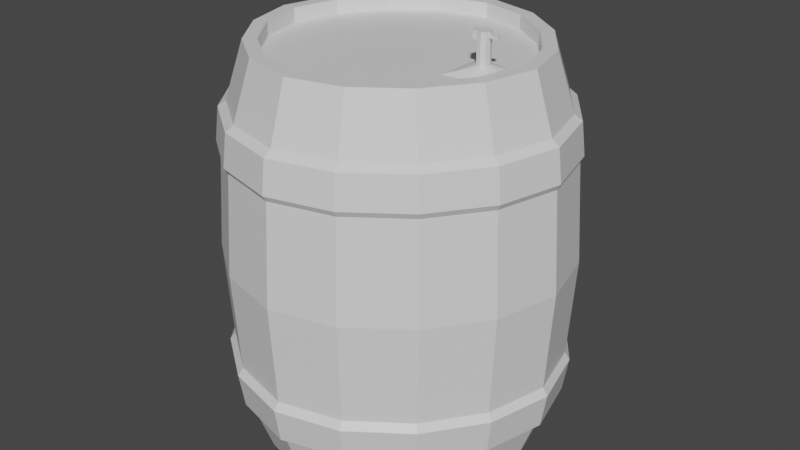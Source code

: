 # Source: Keg.blend  (saved by Blender 2.93.21; exported with 4.5.12 LTS)
import bpy
from mathutils import Matrix  # noqa: F401  (used for matrix-valued properties, if any)

bpy.ops.wm.read_factory_settings(use_empty=True)
scene = bpy.context.scene
scene.name = 'Scene'

# ---- collections
col_collection = bpy.data.collections.new('Collection'); scene.collection.children.link(col_collection)

# ---- materials (node trees are filled in below, after node groups)
mat_material = bpy.data.materials.new('Material')
mat_material.alpha_threshold = 0.0
mat_material.use_transparent_shadow = False
mat_material.line_color = (0.0, 0.0, 0.0, 1.0)

# ---- material node trees
mat_material.use_nodes = True; mat_material.node_tree.nodes.clear()
_N = mat_material.node_tree.nodes; _L = mat_material.node_tree.links
n0 = _N.new('ShaderNodeOutputMaterial'); n0.name = 'Material Output'; n0.location = (300, 300)
n1 = _N.new('ShaderNodeBsdfPrincipled'); n1.name = 'Principled BSDF'; n1.location = (10, 300)
n1.distribution = 'GGX'
n1.subsurface_method = 'BURLEY'
n1.inputs[2].default_value = 0.4
n1.inputs[3].default_value = 1.45
n1.inputs[27].default_value = (0.0, 0.0, 0.0, 1.0)
n1.inputs[28].default_value = 1.0
_L.new(n1.outputs[0], n0.inputs[0])
n0.is_active_output = True

# ---- world
world_world = bpy.data.worlds.new('World'); scene.world = world_world
world_world.use_nodes = True; world_world.node_tree.nodes.clear()
_N = world_world.node_tree.nodes; _L = world_world.node_tree.links
n0 = _N.new('ShaderNodeOutputWorld'); n0.name = 'World Output'; n0.location = (300, 300)
n1 = _N.new('ShaderNodeBackground'); n1.name = 'Background'; n1.location = (10, 300)
n1.inputs[0].default_value = (0.05088, 0.05088, 0.05088, 1.0)
_L.new(n1.outputs[0], n0.inputs[0])
n0.is_active_output = True
world_world.color = (0.05088, 0.05088, 0.05088)
world_world.use_sun_shadow = False
world_world.sun_shadow_jitter_overblur = 0.0

# ---- meshes
me_cube = bpy.data.meshes.new('Cube')
me_cube.from_pydata([(1.246, -1.204, 5.455), (-1.174, -1.204, 5.455), (1.246, 1.216, 5.455), (-1.174, 1.217, 5.455), (1.246, -1.204, -0.01875), (-1.174, -1.204, -0.01875), (1.246, 1.216, -0.01875), (-1.174, 1.217, -0.01875), (-1.751, 0.006007, -0.01875), (1.823, 0.006008, 5.455), (1.823, 0.006008, -0.01875), (-1.751, 0.006007, 5.455), (0.03618, -1.781, 5.455), (0.03617, 1.793, -0.01875), (0.03618, 1.793, 5.455), (0.03618, -1.781, -0.01875), (-1.585, -0.6383, 0.144), (-2.08, -0.848, 4.611), (1.657, -0.6383, -0.01875), (-1.585, -0.6383, 5.455), (-1.585, -0.6383, -0.01875), (1.657, -0.6383, 5.455), (-0.8812, -0.8833, 0.144), (0.0315, 2.391, 4.166), (-1.585, 0.6503, -0.01875), (1.657, 0.6503, 5.455), (1.657, 0.6503, -0.01875), (-1.585, 0.6503, 5.455), (0.03144, 2.338, 4.611), (0.03618, -1.781, 0.144), (0.6804, 1.627, -0.01875), (0.6804, -1.615, 5.455), (0.6804, 1.627, 5.455), (0.6804, -1.615, -0.01875), (0.03566, -0.9809, 0.144), (-2.353, 0.006007, 4.166), (0.03566, 0.9929, 0.144), (-2.301, 0.006007, 4.611), (1.65, 1.625, 4.166), (0.03566, 0.006007, 0.144), (-0.6263, -1.606, 5.455), (-0.6263, 1.618, 5.455), (-0.6263, -1.606, -0.01875), (1.023, 0.006007, 0.144), (1.614, 1.589, 4.611), (-0.6263, 1.618, -0.01875), (-1.587, -1.613, 4.166), (-1.751, 0.006007, 0.144), (-0.9773, 0.006007, 0.144), (-1.552, -1.577, 4.611), (-1.609, -1.639, 2.718), (1.682, 1.651, 2.718), (-1.609, 1.651, 2.718), (1.682, -1.639, 2.718), (-2.388, 0.006007, 2.718), (2.46, 0.006008, 2.718), (0.03614, -2.418, 2.718), (0.03614, 2.43, 2.718), (2.232, -0.8817, 2.718), (-2.159, -0.8817, 2.718), (-2.159, 0.8938, 2.718), (2.232, 0.8938, 2.718), (0.9245, -2.19, 2.718), (0.9245, 2.202, 2.718), (-0.8744, 2.191, 2.718), (-0.8744, -2.179, 2.718), (-1.55, 1.592, 4.087), (1.622, -1.58, 4.087), (2.372, 0.006008, 4.087), (0.03605, -2.33, 4.087), (2.153, -0.8495, 4.087), (2.153, 0.8615, 4.087), (0.8921, -2.11, 4.087), (-0.8414, -2.099, 4.087), (-1.55, -1.58, 4.087), (1.622, 1.592, 4.087), (-2.3, 0.006007, 4.087), (0.03605, 2.342, 4.087), (-2.079, -0.8495, 4.087), (-2.079, 0.8615, 4.087), (0.8921, 2.122, 4.087), (-0.8414, 2.111, 4.087), (-1.55, -1.58, 1.35), (1.622, 1.592, 1.35), (-2.3, 0.006007, 1.35), (0.03605, 2.342, 1.35), (-2.079, -0.8495, 1.35), (-2.079, 0.8615, 1.35), (0.8921, 2.122, 1.35), (-0.8414, 2.111, 1.35), (-1.55, 1.592, 1.35), (1.622, -1.58, 1.35), (2.372, 0.006008, 1.35), (0.03605, -2.33, 1.35), (2.153, -0.8495, 1.35), (2.153, 0.8615, 1.35), (0.8921, -2.11, 1.35), (-0.8414, -2.099, 1.35), (-1.474, 1.516, 4.689), (1.546, -1.504, 4.689), (2.261, 0.006008, 4.689), (0.03593, -2.219, 4.689), (2.051, -0.8087, 4.689), (2.051, 0.8207, 4.689), (0.8512, -2.009, 4.689), (-0.7996, -1.999, 4.689), (-1.474, -1.504, 4.689), (1.546, 1.516, 4.689), (-2.189, 0.006007, 4.689), (0.03593, 2.231, 4.689), (-1.978, -0.8087, 4.689), (-1.978, 0.8207, 4.689), (0.8512, 2.021, 4.689), (-0.7996, 2.011, 4.689), (-1.474, -1.504, 0.6655), (1.546, 1.516, 0.6655), (-2.189, 0.006007, 0.6655), (0.03593, 2.231, 0.6655), (-1.978, -0.8087, 0.6655), (-1.978, 0.8207, 0.6655), (0.8512, 2.021, 0.6655), (-0.7996, 2.011, 0.6655), (-1.474, 1.516, 0.6655), (1.546, -1.504, 0.6655), (2.261, 0.006008, 0.6655), (0.03593, -2.219, 0.6655), (2.051, -0.8087, 0.6655), (2.051, 0.8207, 0.6655), (0.8512, -2.009, 0.6655), (-0.7996, -1.999, 0.6655), (-1.751, 0.7287, -0.01875), (-1.304, 1.346, -0.01875), (-0.7056, -1.773, 5.455), (-1.304, -1.334, 5.455), (0.7589, 1.794, -0.01875), (1.375, 1.346, -0.01875), (-0.7056, 1.785, 5.455), (-1.304, 1.346, 5.455), (-0.7056, -1.773, -0.01875), (-1.304, -1.334, -0.01875), (1.824, 0.7287, 5.455), (1.375, 1.346, 5.455), (1.824, -0.7167, -0.01875), (1.375, -1.334, -0.01875), (-1.751, -0.7167, 5.455), (-1.751, -0.7167, -0.01875), (-1.938, 0.006007, -0.01875), (1.824, -0.7167, 5.455), (2.009, 0.006008, 5.455), (1.824, 0.7287, -0.01875), (2.009, 0.006008, -0.01875), (-1.751, 0.7287, 5.455), (-1.938, 0.006007, 5.455), (0.7589, -1.782, 5.455), (0.03566, -1.968, 5.455), (-0.7056, 1.785, -0.01875), (0.03566, 1.98, -0.01875), (0.7589, 1.794, 5.455), (0.03566, 1.98, 5.455), (0.7589, -1.782, -0.01875), (0.03566, -1.968, -0.01875), (1.375, -1.334, 5.455), (-0.9773, 0.006007, 5.263), (-1.751, 0.006007, 5.263), (1.375, 0.008435, 5.69), (0.03566, 0.006007, 5.263), (1.375, -0.05131, 5.69), (1.252, 0.05593, 5.66), (0.03618, 1.793, 5.263), (0.03618, -1.781, 5.263), (-0.8812, -0.8833, 5.263), (-1.585, -0.6383, 5.263), (1.299, -0.3535, 5.263), (-0.8812, 0.8953, 5.263), (-1.585, 0.6503, 5.263), (1.299, 0.3106, 5.263), (1.634, -0.02144, 5.263), (1.252, -0.09881, 5.66), (1.314, -0.1127, 5.66), (0.6804, -1.615, 5.263), (0.6804, 1.627, 5.263), (-0.6263, -1.606, 5.263), (-0.6263, 1.618, 5.263), (-1.174, -1.204, 5.263), (-1.174, 1.217, 5.263), (1.246, 1.216, 5.263), (1.246, -1.204, 5.263), (0.93, -0.8878, 0.144), (0.03617, 1.793, 0.144), (-0.8812, 0.8953, 0.144), (-1.585, 0.6503, 0.144), (0.93, 0.8998, 0.144), (1.823, 0.006008, 0.144), (1.657, -0.6383, 0.144), (1.657, 0.6503, 0.144), (0.6804, 1.627, 0.144), (0.6804, -1.615, 0.144), (-0.6263, 1.618, 0.144), (-0.6263, -1.606, 0.144), (-1.174, 1.217, 0.144), (1.246, 1.216, 0.144), (-1.174, -1.204, 0.144), (1.246, -1.204, 0.144), (-2.128, -0.8672, 4.166), (-2.08, 0.8601, 4.611), (-2.128, 0.8793, 4.166), (0.8861, 2.118, 4.611), (0.9054, 2.166, 4.166), (-0.8445, 2.108, 4.611), (-0.8642, 2.155, 4.166), (2.192, 0.8793, 4.166), (2.191, -0.8683, 4.166), (2.416, 0.006008, 4.166), (1.651, -1.612, 4.166), (-1.587, 1.625, 4.166), (-0.8642, -2.143, 4.166), (0.9054, -2.154, 4.166), (0.0315, -2.379, 4.166), (-1.552, 1.589, 0.7647), (-1.603, 1.641, 1.244), (1.614, -1.577, 0.7647), (1.666, -1.629, 1.244), (2.364, 0.006008, 0.7647), (2.44, 0.006008, 1.244), (0.03144, -2.326, 0.7647), (0.03152, -2.403, 1.244), (2.144, -0.848, 0.7647), (2.214, -0.8761, 1.244), (2.144, 0.8601, 0.7647), (2.214, 0.8881, 1.244), (0.8861, -2.106, 0.7647), (0.9142, -2.176, 1.244), (-0.8445, -2.096, 0.7647), (-0.8732, -2.165, 1.244), (-2.15, 0.8881, 1.244), (-2.15, -0.8761, 1.244), (-2.377, 0.006007, 1.244), (-1.603, -1.629, 1.244), (-0.8732, 2.177, 1.244), (0.9142, 2.188, 1.244), (0.03152, 2.415, 1.244), (1.666, 1.641, 1.244), (-1.552, 1.589, 4.611), (1.614, -1.577, 4.611), (2.364, 0.006008, 4.611), (0.03144, -2.326, 4.611), (2.144, -0.848, 4.611), (2.144, 0.8601, 4.611), (0.8861, -2.106, 4.611), (-0.8445, -2.096, 4.611), (-1.552, -1.577, 0.7647), (1.614, 1.589, 0.7647), (-2.301, 0.006007, 0.7647), (0.03144, 2.338, 0.7647), (-2.08, -0.848, 0.7647), (-2.08, 0.8601, 0.7647), (0.8861, 2.118, 0.7647), (-0.8445, 2.108, 0.7647), (0.03566, -0.9809, 5.263), (0.9708, -0.02144, 5.263), (0.93, -0.8878, 5.263), (0.03566, 0.9929, 5.263), (0.93, 0.8998, 5.263), (1.657, -0.6383, 5.263), (1.657, 0.6503, 5.263), (1.823, 0.006008, 5.263), (0.9708, -0.3877, 5.263), (1.314, 0.06987, 5.66), (1.383, -0.02144, 5.69), (0.9708, 0.3448, 5.263), (1.217, -0.02144, 5.66), (1.572, -0.2598, 5.263), (1.572, 0.2169, 5.263), (1.155, -0.02144, 5.66), (1.383, -0.02144, 5.735), (1.217, -0.02144, 5.361), (1.383, -0.02144, 5.361), (1.314, 0.06987, 5.361), (1.314, -0.1127, 5.361), (1.252, -0.09881, 5.361), (1.252, 0.05593, 5.361), (1.368, -0.08031, 5.361), (1.368, 0.03743, 5.361), (1.375, 0.008435, 5.735), (1.375, -0.05131, 5.735), (1.314, 0.06987, 5.765), (1.314, -0.1127, 5.765), (1.252, 0.05593, 5.765), (1.217, -0.02144, 5.765), (1.252, -0.09881, 5.765), (1.318, -0.02144, 5.765), (1.191, 0.05593, 5.66), (1.191, -0.09881, 5.66), (1.155, -0.02144, 5.765), (1.191, -0.09881, 5.765), (1.191, 0.05593, 5.765), (1.383, -0.02144, 5.66), (1.368, 0.03743, 5.66), (1.368, -0.08031, 5.66), (1.368, 0.03743, 5.765), (1.383, -0.02144, 5.765), (1.368, -0.08031, 5.765), (1.502, -0.02144, 5.735), (1.502, -0.02144, 5.69), (1.494, 0.008435, 5.69), (1.494, -0.05131, 5.69), (1.494, 0.008435, 5.735), (1.494, -0.05131, 5.735)], [], [(127, 149, 135, 115), (120, 115, 135, 134), (5, 20, 16, 201), (111, 151, 137, 98), (41, 3, 184, 182), (104, 99, 161, 153), (31, 0, 186, 179), (110, 144, 152, 108), (26, 10, 192, 194), (126, 142, 150, 124), (30, 6, 200, 195), (11, 19, 171, 163), (105, 101, 154, 132), (21, 9, 265, 263), (13, 30, 195, 188), (121, 117, 156, 155), (7, 45, 197, 199), (1, 40, 181, 183), (123, 143, 142, 126), (106, 133, 144, 110), (3, 27, 174, 184), (10, 18, 193, 192), (19, 1, 183, 171), (20, 8, 47, 16), (15, 42, 198, 29), (14, 41, 182, 168), (108, 152, 151, 111), (124, 150, 149, 127), (32, 14, 168, 180), (33, 15, 29, 196), (24, 7, 199, 190), (9, 25, 264, 265), (6, 26, 194, 200), (40, 12, 169, 181), (101, 104, 153, 154), (25, 2, 185, 264), (18, 4, 202, 193), (117, 120, 134, 156), (45, 13, 188, 197), (12, 31, 179, 169), (0, 21, 263, 186), (8, 24, 190, 47), (122, 121, 155, 131), (4, 33, 196, 202), (2, 32, 180, 185), (106, 105, 132, 133), (27, 11, 163, 174), (42, 5, 201, 198), (82, 97, 65, 50), (66, 81, 64, 52), (77, 80, 63, 57), (93, 96, 62, 56), (68, 55, 61, 71), (84, 54, 60, 87), (82, 50, 59, 86), (67, 53, 58, 70), (81, 77, 57, 64), (97, 93, 56, 65), (70, 58, 55, 68), (86, 59, 54, 84), (96, 91, 53, 62), (87, 60, 52, 90), (80, 75, 51, 63), (71, 61, 51, 75), (105, 106, 49, 249), (119, 116, 252, 255), (92, 94, 227, 223), (107, 103, 247, 44), (125, 128, 230, 224), (89, 85, 240, 238), (112, 107, 44, 206), (114, 129, 232, 250), (50, 65, 73, 74), (56, 62, 72, 69), (54, 76, 79, 60), (50, 74, 78, 59), (65, 56, 69, 73), (59, 78, 76, 54), (62, 53, 67, 72), (60, 79, 66, 52), (94, 91, 221, 227), (100, 102, 246, 244), (95, 92, 223, 229), (113, 109, 28, 208), (66, 79, 205, 214), (85, 88, 239, 240), (102, 99, 243, 246), (72, 67, 213, 216), (52, 64, 89, 90), (57, 63, 88, 85), (55, 92, 95, 61), (53, 91, 94, 58), (64, 57, 85, 89), (58, 94, 92, 55), (63, 51, 83, 88), (61, 95, 83, 51), (137, 136, 113, 98), (158, 157, 112, 109), (148, 100, 103, 140), (161, 99, 102, 147), (136, 158, 109, 113), (147, 102, 100, 148), (157, 141, 107, 112), (140, 103, 107, 141), (90, 89, 238, 219), (103, 100, 244, 247), (76, 78, 203, 35), (97, 82, 237, 233), (109, 112, 206, 28), (73, 69, 217, 215), (96, 93, 225, 231), (98, 113, 208, 242), (139, 138, 129, 114), (160, 159, 128, 125), (146, 116, 119, 130), (139, 114, 118, 145), (138, 160, 125, 129), (145, 118, 116, 146), (159, 143, 123, 128), (130, 119, 122, 131), (78, 74, 46, 203), (84, 87, 234, 236), (79, 76, 35, 205), (82, 86, 235, 237), (69, 72, 216, 217), (93, 97, 233, 225), (74, 73, 215, 46), (86, 84, 236, 235), (7, 24, 130, 131), (40, 1, 133, 132), (6, 30, 134, 135), (3, 41, 136, 137), (5, 42, 138, 139), (2, 25, 140, 141), (4, 18, 142, 143), (1, 19, 144, 133), (8, 20, 145, 146), (9, 21, 147, 148), (10, 26, 149, 150), (11, 27, 151, 152), (31, 12, 154, 153), (13, 45, 155, 156), (14, 32, 157, 158), (15, 33, 159, 160), (18, 10, 150, 142), (19, 11, 152, 144), (20, 5, 139, 145), (21, 0, 161, 147), (24, 8, 146, 130), (25, 9, 148, 140), (26, 6, 135, 149), (27, 3, 137, 151), (30, 13, 156, 134), (0, 31, 153, 161), (32, 2, 141, 157), (33, 4, 143, 159), (12, 40, 132, 154), (41, 14, 158, 136), (42, 15, 160, 138), (45, 7, 131, 155), (262, 264, 185, 180), (177, 178, 286, 289), (170, 258, 165, 162), (173, 261, 168, 182), (181, 169, 258, 170), (179, 186, 263, 260), (162, 165, 261, 173), (167, 270, 273, 291), (297, 267, 285, 299), (169, 179, 260, 258), (270, 177, 292, 273), (261, 262, 180, 168), (163, 162, 173, 174), (183, 181, 170, 171), (174, 173, 182, 184), (171, 170, 162, 163), (187, 193, 202, 196), (191, 194, 192, 43), (189, 36, 39, 48), (22, 34, 29, 198), (48, 39, 34, 22), (43, 192, 193, 187), (197, 188, 36, 189), (195, 200, 194, 191), (188, 195, 191, 36), (39, 43, 187, 34), (36, 191, 43, 39), (34, 187, 196, 29), (199, 197, 189, 190), (47, 48, 22, 16), (16, 22, 198, 201), (190, 189, 48, 47), (247, 210, 38, 44), (206, 44, 38, 207), (246, 211, 212, 244), (208, 28, 23, 209), (243, 213, 211, 246), (244, 212, 210, 247), (28, 206, 207, 23), (242, 208, 209, 214), (255, 234, 219, 218), (230, 220, 221, 231), (254, 235, 236, 252), (232, 224, 225, 233), (250, 237, 235, 254), (252, 236, 234, 255), (224, 230, 231, 225), (250, 232, 233, 237), (46, 215, 249, 49), (217, 216, 248, 245), (35, 37, 204, 205), (46, 49, 17, 203), (215, 217, 245, 249), (203, 17, 37, 35), (216, 213, 243, 248), (205, 204, 242, 214), (219, 238, 257, 218), (240, 239, 256, 253), (223, 222, 228, 229), (221, 220, 226, 227), (238, 240, 253, 257), (227, 226, 222, 223), (239, 241, 251, 256), (229, 228, 251, 241), (88, 83, 241, 239), (118, 114, 250, 254), (104, 101, 245, 248), (83, 95, 229, 241), (129, 125, 224, 232), (108, 111, 204, 37), (116, 118, 254, 252), (106, 110, 17, 49), (128, 123, 220, 230), (101, 105, 249, 245), (122, 119, 255, 218), (110, 108, 37, 17), (121, 122, 218, 257), (99, 104, 248, 243), (71, 75, 38, 210), (120, 117, 253, 256), (111, 98, 242, 204), (75, 80, 207, 38), (124, 127, 228, 222), (70, 68, 212, 211), (123, 126, 226, 220), (77, 81, 209, 23), (117, 121, 257, 253), (67, 70, 211, 213), (126, 124, 222, 226), (68, 71, 210, 212), (115, 120, 256, 251), (87, 90, 219, 234), (80, 77, 23, 207), (127, 115, 251, 228), (91, 96, 231, 221), (81, 66, 214, 209), (266, 259, 165, 258), (172, 266, 258, 260), (259, 269, 261, 165), (269, 175, 262, 261), (271, 172, 260, 263), (175, 272, 264, 262), (176, 271, 263, 265), (272, 176, 265, 264), (275, 279, 177, 270), (280, 275, 270, 167), (278, 281, 298, 178), (281, 276, 296, 298), (279, 275, 259, 266), (278, 279, 266, 172), (275, 280, 269, 259), (280, 277, 175, 269), (281, 278, 172, 271), (277, 282, 272, 175), (276, 281, 271, 176), (282, 276, 176, 272), (276, 282, 297, 296), (282, 277, 267, 297), (277, 280, 167, 267), (279, 278, 178, 177), (289, 286, 290, 288), (288, 290, 285, 287), (290, 300, 299, 285), (286, 301, 300, 290), (164, 283, 306, 304), (267, 167, 287, 285), (274, 284, 307, 302), (178, 298, 301, 286), (291, 273, 293, 295), (273, 292, 294, 293), (289, 288, 293, 294), (288, 287, 295, 293), (177, 289, 294, 292), (287, 167, 291, 295), (164, 268, 296, 297), (268, 166, 298, 296), (283, 164, 297, 299), (274, 283, 299, 300), (284, 274, 300, 301), (166, 284, 301, 298), (303, 304, 306, 302), (305, 303, 302, 307), (268, 164, 304, 303), (284, 166, 305, 307), (283, 274, 302, 306), (166, 268, 303, 305)])
_uv = me_cube.uv_layers.new(name='UVMap')
_uv.uv.foreach_set('vector', [0.8438, 0.6875, 0.875, 0.6875, 0.875, 0.75, 0.8437, 0.75, 0.5625, 0.9688, 0.625, 0.9688, 0.625, 1.0, 0.5625, 1.0, 0.3984, 0.2266, 0.3919, 0.1758, 0.3919, 0.1758, 0.3984, 0.2266, 0.34, 0.6875, 0.375, 0.6875, 0.375, 0.75, 0.34, 0.75, 0.4451, 0.7368, 0.3984, 0.7266, 0.3984, 0.7266, 0.4451, 0.7368, 0.5625, 0.465, 0.625, 0.465, 0.625, 0.5, 0.5625, 0.5, 0.5508, 0.5169, 0.6017, 0.5233, 0.6017, 0.5233, 0.5508, 0.5169, 0.34, 0.5625, 0.375, 0.5625, 0.375, 0.625, 0.34, 0.625, 0.6081, 0.07423, 0.6132, 0.125, 0.6132, 0.125, 0.6081, 0.07423, 0.8438, 0.5625, 0.875, 0.5625, 0.875, 0.625, 0.8438, 0.625, 0.5535, 0.01316, 0.6017, 0.02327, 0.6017, 0.02327, 0.5535, 0.01316, 0.3868, 0.625, 0.3882, 0.5716, 0.3882, 0.5716, 0.3868, 0.625, 0.4359, 0.465, 0.5, 0.465, 0.5, 0.5, 0.4359, 0.5, 0.6081, 0.5742, 0.6132, 0.625, 0.6132, 0.625, 0.6081, 0.5742, 0.5, 0.01183, 0.5535, 0.01316, 0.5535, 0.01316, 0.5, 0.01183, 0.4359, 0.9688, 0.5, 0.9688, 0.5, 1.0, 0.4359, 1.0, 0.3984, 0.02335, 0.4479, 0.01714, 0.4479, 0.01714, 0.3984, 0.02335, 0.3984, 0.5234, 0.4451, 0.5132, 0.4451, 0.5132, 0.3984, 0.5234, 0.8437, 0.5, 0.875, 0.5, 0.875, 0.5625, 0.8438, 0.5625, 0.34, 0.5, 0.375, 0.5, 0.375, 0.5625, 0.34, 0.5625, 0.3984, 0.7266, 0.3919, 0.6758, 0.3919, 0.6758, 0.3984, 0.7266, 0.6132, 0.125, 0.6118, 0.1785, 0.6118, 0.1785, 0.6132, 0.125, 0.3882, 0.5716, 0.3984, 0.5234, 0.3984, 0.5234, 0.3882, 0.5716, 0.3919, 0.1758, 0.3868, 0.125, 0.3868, 0.125, 0.3919, 0.1758, 0.5, 0.2382, 0.4451, 0.2368, 0.4451, 0.2368, 0.5, 0.2382, 0.5, 0.7382, 0.4451, 0.7368, 0.4451, 0.7368, 0.5, 0.7382, 0.34, 0.625, 0.375, 0.625, 0.375, 0.6875, 0.34, 0.6875, 0.8438, 0.625, 0.875, 0.625, 0.875, 0.6875, 0.8438, 0.6875, 0.5508, 0.7331, 0.5, 0.7382, 0.5, 0.7382, 0.5508, 0.7331, 0.5508, 0.2331, 0.5, 0.2382, 0.5, 0.2382, 0.5508, 0.2331, 0.3882, 0.07155, 0.3984, 0.02335, 0.3984, 0.02335, 0.3882, 0.07155, 0.6132, 0.625, 0.6118, 0.6785, 0.6118, 0.6785, 0.6132, 0.625, 0.6017, 0.02327, 0.6081, 0.07423, 0.6081, 0.07423, 0.6017, 0.02327, 0.4451, 0.5132, 0.5, 0.5118, 0.5, 0.5118, 0.4451, 0.5132, 0.5, 0.465, 0.5625, 0.465, 0.5625, 0.5, 0.5, 0.5, 0.6118, 0.6785, 0.6017, 0.7267, 0.6017, 0.7267, 0.6118, 0.6785, 0.6118, 0.1785, 0.6017, 0.2267, 0.6017, 0.2267, 0.6118, 0.1785, 0.5, 0.9688, 0.5625, 0.9688, 0.5625, 1.0, 0.5, 1.0, 0.4479, 0.01714, 0.5, 0.01183, 0.5, 0.01183, 0.4479, 0.01714, 0.5, 0.5118, 0.5508, 0.5169, 0.5508, 0.5169, 0.5, 0.5118, 0.6017, 0.5233, 0.6081, 0.5742, 0.6081, 0.5742, 0.6017, 0.5233, 0.3868, 0.125, 0.3882, 0.07155, 0.3882, 0.07155, 0.3868, 0.125, 0.375, 0.9688, 0.4359, 0.9688, 0.4359, 1.0, 0.375, 1.0, 0.6017, 0.2267, 0.5508, 0.2331, 0.5508, 0.2331, 0.6017, 0.2267, 0.6017, 0.7267, 0.5508, 0.7331, 0.5508, 0.7331, 0.6017, 0.7267, 0.375, 0.465, 0.4359, 0.465, 0.4359, 0.5, 0.375, 0.5, 0.3919, 0.6758, 0.3868, 0.625, 0.3868, 0.625, 0.3919, 0.6758, 0.4451, 0.2368, 0.3984, 0.2266, 0.3984, 0.2266, 0.4451, 0.2368, 0.375, 0.3125, 0.4359, 0.3125, 0.4359, 0.375, 0.375, 0.375, 0.375, 0.8125, 0.4359, 0.8125, 0.4359, 0.875, 0.375, 0.875, 0.5, 0.8125, 0.5625, 0.8125, 0.5625, 0.875, 0.5, 0.875, 0.5, 0.3125, 0.5625, 0.3125, 0.5625, 0.375, 0.5, 0.375, 0.6875, 0.625, 0.75, 0.625, 0.75, 0.6875, 0.6875, 0.6875, 0.1875, 0.625, 0.25, 0.625, 0.25, 0.6875, 0.1875, 0.6875, 0.1875, 0.5, 0.25, 0.5, 0.25, 0.5625, 0.1875, 0.5625, 0.6875, 0.5, 0.75, 0.5, 0.75, 0.5625, 0.6875, 0.5625, 0.4359, 0.8125, 0.5, 0.8125, 0.5, 0.875, 0.4359, 0.875, 0.4359, 0.3125, 0.5, 0.3125, 0.5, 0.375, 0.4359, 0.375, 0.6875, 0.5625, 0.75, 0.5625, 0.75, 0.625, 0.6875, 0.625, 0.1875, 0.5625, 0.25, 0.5625, 0.25, 0.625, 0.1875, 0.625, 0.5625, 0.3125, 0.625, 0.3125, 0.625, 0.375, 0.5625, 0.375, 0.1875, 0.6875, 0.25, 0.6875, 0.25, 0.75, 0.1875, 0.75, 0.5625, 0.8125, 0.625, 0.8125, 0.625, 0.875, 0.5625, 0.875, 0.6875, 0.6875, 0.75, 0.6875, 0.75, 0.75, 0.6875, 0.75, 0.4359, 0.465, 0.375, 0.465, 0.375, 0.465, 0.4359, 0.465, 0.1562, 0.6875, 0.1562, 0.625, 0.1562, 0.625, 0.1562, 0.6875, 0.8125, 0.625, 0.8125, 0.5625, 0.8125, 0.5625, 0.8125, 0.625, 0.66, 0.75, 0.66, 0.6875, 0.66, 0.6875, 0.66, 0.75, 0.5, 0.2812, 0.5625, 0.2812, 0.5625, 0.2812, 0.5, 0.2812, 0.4359, 0.9375, 0.5, 0.9375, 0.5, 0.9375, 0.4359, 0.9375, 0.5625, 0.785, 0.625, 0.785, 0.625, 0.785, 0.5625, 0.785, 0.375, 0.2812, 0.4359, 0.2812, 0.4359, 0.2812, 0.375, 0.2812, 0.375, 0.375, 0.4359, 0.375, 0.4359, 0.4375, 0.375, 0.4375, 0.5, 0.375, 0.5625, 0.375, 0.5625, 0.4375, 0.5, 0.4375, 0.25, 0.625, 0.3125, 0.625, 0.3125, 0.6875, 0.25, 0.6875, 0.25, 0.5, 0.3125, 0.5, 0.3125, 0.5625, 0.25, 0.5625, 0.4359, 0.375, 0.5, 0.375, 0.5, 0.4375, 0.4359, 0.4375, 0.25, 0.5625, 0.3125, 0.5625, 0.3125, 0.625, 0.25, 0.625, 0.5625, 0.375, 0.625, 0.375, 0.625, 0.4375, 0.5625, 0.4375, 0.25, 0.6875, 0.3125, 0.6875, 0.3125, 0.75, 0.25, 0.75, 0.8125, 0.5625, 0.8125, 0.5, 0.8125, 0.5, 0.8125, 0.5625, 0.66, 0.625, 0.66, 0.5625, 0.66, 0.5625, 0.66, 0.625, 0.8125, 0.6875, 0.8125, 0.625, 0.8125, 0.625, 0.8125, 0.6875, 0.4359, 0.785, 0.5, 0.785, 0.5, 0.785, 0.4359, 0.785, 0.3125, 0.75, 0.3125, 0.6875, 0.3125, 0.6875, 0.3125, 0.75, 0.5, 0.9375, 0.5625, 0.9375, 0.5625, 0.9375, 0.5, 0.9375, 0.66, 0.5625, 0.66, 0.5, 0.66, 0.5, 0.66, 0.5625, 0.5625, 0.4375, 0.625, 0.4375, 0.625, 0.4375, 0.5625, 0.4375, 0.375, 0.875, 0.4359, 0.875, 0.4359, 0.9375, 0.375, 0.9375, 0.5, 0.875, 0.5625, 0.875, 0.5625, 0.9375, 0.5, 0.9375, 0.75, 0.625, 0.8125, 0.625, 0.8125, 0.6875, 0.75, 0.6875, 0.75, 0.5, 0.8125, 0.5, 0.8125, 0.5625, 0.75, 0.5625, 0.4359, 0.875, 0.5, 0.875, 0.5, 0.9375, 0.4359, 0.9375, 0.75, 0.5625, 0.8125, 0.5625, 0.8125, 0.625, 0.75, 0.625, 0.5625, 0.875, 0.625, 0.875, 0.625, 0.9375, 0.5625, 0.9375, 0.75, 0.6875, 0.8125, 0.6875, 0.8125, 0.75, 0.75, 0.75, 0.375, 0.75, 0.4359, 0.75, 0.4359, 0.785, 0.375, 0.785, 0.5, 0.75, 0.5625, 0.75, 0.5625, 0.785, 0.5, 0.785, 0.625, 0.625, 0.66, 0.625, 0.66, 0.6875, 0.625, 0.6875, 0.625, 0.5, 0.66, 0.5, 0.66, 0.5625, 0.625, 0.5625, 0.4359, 0.75, 0.5, 0.75, 0.5, 0.785, 0.4359, 0.785, 0.625, 0.5625, 0.66, 0.5625, 0.66, 0.625, 0.625, 0.625, 0.5625, 0.75, 0.625, 0.75, 0.625, 0.785, 0.5625, 0.785, 0.625, 0.6875, 0.66, 0.6875, 0.66, 0.75, 0.625, 0.75, 0.375, 0.9375, 0.4359, 0.9375, 0.4359, 0.9375, 0.375, 0.9375, 0.66, 0.6875, 0.66, 0.625, 0.66, 0.625, 0.66, 0.6875, 0.3125, 0.625, 0.3125, 0.5625, 0.3125, 0.5625, 0.3125, 0.625, 0.4359, 0.3125, 0.375, 0.3125, 0.375, 0.3125, 0.4359, 0.3125, 0.5, 0.785, 0.5625, 0.785, 0.5625, 0.785, 0.5, 0.785, 0.4359, 0.4375, 0.5, 0.4375, 0.5, 0.4375, 0.4359, 0.4375, 0.5625, 0.3125, 0.5, 0.3125, 0.5, 0.3125, 0.5625, 0.3125, 0.375, 0.785, 0.4359, 0.785, 0.4359, 0.785, 0.375, 0.785, 0.375, 0.25, 0.4359, 0.25, 0.4359, 0.2812, 0.375, 0.2812, 0.5, 0.25, 0.5625, 0.25, 0.5625, 0.2812, 0.5, 0.2812, 0.125, 0.625, 0.1562, 0.625, 0.1562, 0.6875, 0.125, 0.6875, 0.125, 0.5, 0.1562, 0.5, 0.1562, 0.5625, 0.125, 0.5625, 0.4359, 0.25, 0.5, 0.25, 0.5, 0.2812, 0.4359, 0.2812, 0.125, 0.5625, 0.1562, 0.5625, 0.1562, 0.625, 0.125, 0.625, 0.5625, 0.25, 0.625, 0.25, 0.625, 0.2812, 0.5625, 0.2812, 0.125, 0.6875, 0.1562, 0.6875, 0.1562, 0.75, 0.125, 0.75, 0.3125, 0.5625, 0.3125, 0.5, 0.3125, 0.5, 0.3125, 0.5625, 0.1875, 0.625, 0.1875, 0.6875, 0.1875, 0.6875, 0.1875, 0.625, 0.3125, 0.6875, 0.3125, 0.625, 0.3125, 0.625, 0.3125, 0.6875, 0.1875, 0.5, 0.1875, 0.5625, 0.1875, 0.5625, 0.1875, 0.5, 0.5, 0.4375, 0.5625, 0.4375, 0.5625, 0.4375, 0.5, 0.4375, 0.5, 0.3125, 0.4359, 0.3125, 0.4359, 0.3125, 0.5, 0.3125, 0.375, 0.4375, 0.4359, 0.4375, 0.4359, 0.4375, 0.375, 0.4375, 0.1875, 0.5625, 0.1875, 0.625, 0.1875, 0.625, 0.1875, 0.5625, 0.3984, 0.02335, 0.3882, 0.07155, 0.375, 0.0625, 0.375, 0.0, 0.4451, 0.5132, 0.3984, 0.5234, 0.375, 0.5, 0.4359, 0.5, 0.6017, 0.02327, 0.5535, 0.01316, 0.5625, 0.0, 0.625, 0.0, 0.3984, 0.7266, 0.4451, 0.7368, 0.4359, 0.75, 0.375, 0.75, 0.3984, 0.2266, 0.4451, 0.2368, 0.4359, 0.25, 0.375, 0.25, 0.6017, 0.7267, 0.6118, 0.6785, 0.625, 0.6875, 0.625, 0.75, 0.6017, 0.2267, 0.6118, 0.1785, 0.625, 0.1875, 0.625, 0.25, 0.3984, 0.5234, 0.3882, 0.5716, 0.375, 0.5625, 0.375, 0.5, 0.3868, 0.125, 0.3919, 0.1758, 0.375, 0.1875, 0.375, 0.125, 0.6132, 0.625, 0.6081, 0.5742, 0.625, 0.5625, 0.625, 0.625, 0.6132, 0.125, 0.6081, 0.07423, 0.625, 0.0625, 0.625, 0.125, 0.3868, 0.625, 0.3919, 0.6758, 0.375, 0.6875, 0.375, 0.625, 0.5508, 0.5169, 0.5, 0.5118, 0.5, 0.5, 0.5625, 0.5, 0.5, 0.01183, 0.4479, 0.01714, 0.4359, 0.0, 0.5, 0.0, 0.5, 0.7382, 0.5508, 0.7331, 0.5625, 0.75, 0.5, 0.75, 0.5, 0.2382, 0.5508, 0.2331, 0.5625, 0.25, 0.5, 0.25, 0.6118, 0.1785, 0.6132, 0.125, 0.625, 0.125, 0.625, 0.1875, 0.3882, 0.5716, 0.3868, 0.625, 0.375, 0.625, 0.375, 0.5625, 0.3919, 0.1758, 0.3984, 0.2266, 0.375, 0.25, 0.375, 0.1875, 0.6081, 0.5742, 0.6017, 0.5233, 0.625, 0.5, 0.625, 0.5625, 0.3882, 0.07155, 0.3868, 0.125, 0.375, 0.125, 0.375, 0.0625, 0.6118, 0.6785, 0.6132, 0.625, 0.625, 0.625, 0.625, 0.6875, 0.6081, 0.07423, 0.6017, 0.02327, 0.625, 0.0, 0.625, 0.0625, 0.3919, 0.6758, 0.3984, 0.7266, 0.375, 0.75, 0.375, 0.6875, 0.5535, 0.01316, 0.5, 0.01183, 0.5, 0.0, 0.5625, 0.0, 0.6017, 0.5233, 0.5508, 0.5169, 0.5625, 0.5, 0.625, 0.5, 0.5508, 0.7331, 0.6017, 0.7267, 0.625, 0.75, 0.5625, 0.75, 0.5508, 0.2331, 0.6017, 0.2267, 0.625, 0.25, 0.5625, 0.25, 0.5, 0.5118, 0.4451, 0.5132, 0.4359, 0.5, 0.5, 0.5, 0.4451, 0.7368, 0.5, 0.7382, 0.5, 0.75, 0.4359, 0.75, 0.4451, 0.2368, 0.5, 0.2382, 0.5, 0.25, 0.4359, 0.25, 0.4479, 0.01714, 0.3984, 0.02335, 0.375, 0.0, 0.4359, 0.0, 0.5625, 0.6875, 0.6118, 0.6785, 0.6017, 0.7267, 0.5508, 0.7331, 0.5329, 0.5958, 0.5523, 0.5973, 0.5523, 0.5973, 0.5329, 0.5958, 0.4359, 0.5625, 0.5, 0.5625, 0.5, 0.625, 0.4359, 0.625, 0.4359, 0.6875, 0.5, 0.6875, 0.5, 0.7382, 0.4451, 0.7368, 0.4451, 0.5132, 0.5, 0.5118, 0.5, 0.5625, 0.4359, 0.5625, 0.5508, 0.5169, 0.6017, 0.5233, 0.6081, 0.5742, 0.5625, 0.5625, 0.4359, 0.625, 0.5, 0.625, 0.5, 0.6875, 0.4359, 0.6875, 0.5329, 0.6542, 0.5314, 0.625, 0.5314, 0.625, 0.5329, 0.6542, 0.5789, 0.6445, 0.5519, 0.6523, 0.5519, 0.6523, 0.5789, 0.6445, 0.5, 0.5118, 0.5508, 0.5169, 0.5625, 0.5625, 0.5, 0.5625, 0.5314, 0.625, 0.5329, 0.5958, 0.5329, 0.5958, 0.5314, 0.625, 0.5, 0.6875, 0.5625, 0.6875, 0.5508, 0.7331, 0.5, 0.7382, 0.3868, 0.625, 0.4359, 0.625, 0.4359, 0.6875, 0.3919, 0.6758, 0.3984, 0.5234, 0.4451, 0.5132, 0.4359, 0.5625, 0.3882, 0.5716, 0.3919, 0.6758, 0.4359, 0.6875, 0.4451, 0.7368, 0.3984, 0.7266, 0.3882, 0.5716, 0.4359, 0.5625, 0.4359, 0.625, 0.3868, 0.625, 0.5625, 0.1875, 0.6118, 0.1785, 0.6017, 0.2267, 0.5508, 0.2331, 0.5625, 0.0625, 0.6081, 0.07423, 0.6132, 0.125, 0.5625, 0.125, 0.4359, 0.0625, 0.5, 0.0625, 0.5, 0.125, 0.4359, 0.125, 0.4359, 0.1875, 0.5, 0.1875, 0.5, 0.2382, 0.4451, 0.2368, 0.4359, 0.125, 0.5, 0.125, 0.5, 0.1875, 0.4359, 0.1875, 0.5625, 0.125, 0.6132, 0.125, 0.6118, 0.1785, 0.5625, 0.1875, 0.4479, 0.01714, 0.5, 0.01183, 0.5, 0.0625, 0.4359, 0.0625, 0.5535, 0.01316, 0.6017, 0.02327, 0.6081, 0.07423, 0.5625, 0.0625, 0.5, 0.01183, 0.5535, 0.01316, 0.5625, 0.0625, 0.5, 0.0625, 0.5, 0.125, 0.5625, 0.125, 0.5625, 0.1875, 0.5, 0.1875, 0.5, 0.0625, 0.5625, 0.0625, 0.5625, 0.125, 0.5, 0.125, 0.5, 0.1875, 0.5625, 0.1875, 0.5508, 0.2331, 0.5, 0.2382, 0.3984, 0.02335, 0.4479, 0.01714, 0.4359, 0.0625, 0.3882, 0.07155, 0.3868, 0.125, 0.4359, 0.125, 0.4359, 0.1875, 0.3919, 0.1758, 0.3919, 0.1758, 0.4359, 0.1875, 0.4451, 0.2368, 0.3984, 0.2266, 0.3882, 0.07155, 0.4359, 0.0625, 0.4359, 0.125, 0.3868, 0.125, 0.66, 0.6875, 0.6875, 0.6875, 0.6875, 0.75, 0.66, 0.75, 0.5625, 0.785, 0.625, 0.785, 0.625, 0.8125, 0.5625, 0.8125, 0.66, 0.5625, 0.6875, 0.5625, 0.6875, 0.625, 0.66, 0.625, 0.4359, 0.785, 0.5, 0.785, 0.5, 0.8125, 0.4359, 0.8125, 0.66, 0.5, 0.6875, 0.5, 0.6875, 0.5625, 0.66, 0.5625, 0.66, 0.625, 0.6875, 0.625, 0.6875, 0.6875, 0.66, 0.6875, 0.5, 0.785, 0.5625, 0.785, 0.5625, 0.8125, 0.5, 0.8125, 0.375, 0.785, 0.4359, 0.785, 0.4359, 0.8125, 0.375, 0.8125, 0.1562, 0.6875, 0.1875, 0.6875, 0.1875, 0.75, 0.1562, 0.75, 0.5625, 0.2812, 0.625, 0.2812, 0.625, 0.3125, 0.5625, 0.3125, 0.1562, 0.5625, 0.1875, 0.5625, 0.1875, 0.625, 0.1562, 0.625, 0.4359, 0.2812, 0.5, 0.2812, 0.5, 0.3125, 0.4359, 0.3125, 0.1562, 0.5, 0.1875, 0.5, 0.1875, 0.5625, 0.1562, 0.5625, 0.1562, 0.625, 0.1875, 0.625, 0.1875, 0.6875, 0.1562, 0.6875, 0.5, 0.2812, 0.5625, 0.2812, 0.5625, 0.3125, 0.5, 0.3125, 0.375, 0.2812, 0.4359, 0.2812, 0.4359, 0.3125, 0.375, 0.3125, 0.375, 0.4375, 0.4359, 0.4375, 0.4359, 0.465, 0.375, 0.465, 0.5, 0.4375, 0.5625, 0.4375, 0.5625, 0.465, 0.5, 0.465, 0.3125, 0.625, 0.34, 0.625, 0.34, 0.6875, 0.3125, 0.6875, 0.3125, 0.5, 0.34, 0.5, 0.34, 0.5625, 0.3125, 0.5625, 0.4359, 0.4375, 0.5, 0.4375, 0.5, 0.465, 0.4359, 0.465, 0.3125, 0.5625, 0.34, 0.5625, 0.34, 0.625, 0.3125, 0.625, 0.5625, 0.4375, 0.625, 0.4375, 0.625, 0.465, 0.5625, 0.465, 0.3125, 0.6875, 0.34, 0.6875, 0.34, 0.75, 0.3125, 0.75, 0.375, 0.9375, 0.4359, 0.9375, 0.4359, 0.9688, 0.375, 0.9688, 0.5, 0.9375, 0.5625, 0.9375, 0.5625, 0.9688, 0.5, 0.9688, 0.8125, 0.625, 0.8438, 0.625, 0.8438, 0.6875, 0.8125, 0.6875, 0.8125, 0.5, 0.8437, 0.5, 0.8438, 0.5625, 0.8125, 0.5625, 0.4359, 0.9375, 0.5, 0.9375, 0.5, 0.9688, 0.4359, 0.9688, 0.8125, 0.5625, 0.8438, 0.5625, 0.8438, 0.625, 0.8125, 0.625, 0.5625, 0.9375, 0.625, 0.9375, 0.625, 0.9688, 0.5625, 0.9688, 0.8125, 0.6875, 0.8438, 0.6875, 0.8437, 0.75, 0.8125, 0.75, 0.5625, 0.9375, 0.625, 0.9375, 0.625, 0.9375, 0.5625, 0.9375, 0.1562, 0.5625, 0.1562, 0.5, 0.1562, 0.5, 0.1562, 0.5625, 0.5625, 0.465, 0.5, 0.465, 0.5, 0.465, 0.5625, 0.465, 0.8125, 0.75, 0.8125, 0.6875, 0.8125, 0.6875, 0.8125, 0.75, 0.4359, 0.2812, 0.5, 0.2812, 0.5, 0.2812, 0.4359, 0.2812, 0.34, 0.625, 0.34, 0.6875, 0.34, 0.6875, 0.34, 0.625, 0.1562, 0.625, 0.1562, 0.5625, 0.1562, 0.5625, 0.1562, 0.625, 0.34, 0.5, 0.34, 0.5625, 0.34, 0.5625, 0.34, 0.5, 0.5625, 0.2812, 0.625, 0.2812, 0.625, 0.2812, 0.5625, 0.2812, 0.5, 0.465, 0.4359, 0.465, 0.4359, 0.465, 0.5, 0.465, 0.1562, 0.75, 0.1562, 0.6875, 0.1562, 0.6875, 0.1562, 0.75, 0.34, 0.5625, 0.34, 0.625, 0.34, 0.625, 0.34, 0.5625, 0.4359, 0.9688, 0.375, 0.9688, 0.375, 0.9688, 0.4359, 0.9688, 0.625, 0.465, 0.5625, 0.465, 0.5625, 0.465, 0.625, 0.465, 0.6875, 0.6875, 0.6875, 0.75, 0.6875, 0.75, 0.6875, 0.6875, 0.5625, 0.9688, 0.5, 0.9688, 0.5, 0.9688, 0.5625, 0.9688, 0.34, 0.6875, 0.34, 0.75, 0.34, 0.75, 0.34, 0.6875, 0.625, 0.8125, 0.5625, 0.8125, 0.5625, 0.8125, 0.625, 0.8125, 0.8438, 0.625, 0.8438, 0.6875, 0.8438, 0.6875, 0.8438, 0.625, 0.6875, 0.5625, 0.6875, 0.625, 0.6875, 0.625, 0.6875, 0.5625, 0.8437, 0.5, 0.8438, 0.5625, 0.8438, 0.5625, 0.8437, 0.5, 0.5, 0.8125, 0.4359, 0.8125, 0.4359, 0.8125, 0.5, 0.8125, 0.5, 0.9688, 0.4359, 0.9688, 0.4359, 0.9688, 0.5, 0.9688, 0.6875, 0.5, 0.6875, 0.5625, 0.6875, 0.5625, 0.6875, 0.5, 0.8438, 0.5625, 0.8438, 0.625, 0.8438, 0.625, 0.8438, 0.5625, 0.6875, 0.625, 0.6875, 0.6875, 0.6875, 0.6875, 0.6875, 0.625, 0.625, 0.9688, 0.5625, 0.9688, 0.5625, 0.9688, 0.625, 0.9688, 0.1875, 0.6875, 0.1875, 0.75, 0.1875, 0.75, 0.1875, 0.6875, 0.5625, 0.8125, 0.5, 0.8125, 0.5, 0.8125, 0.5625, 0.8125, 0.8438, 0.6875, 0.8437, 0.75, 0.8437, 0.75, 0.8438, 0.6875, 0.625, 0.3125, 0.5625, 0.3125, 0.5625, 0.3125, 0.625, 0.3125, 0.4359, 0.8125, 0.375, 0.8125, 0.375, 0.8125, 0.4359, 0.8125, 0.5028, 0.5651, 0.5026, 0.625, 0.5, 0.625, 0.5, 0.5625, 0.5617, 0.5654, 0.5028, 0.5651, 0.5, 0.5625, 0.5625, 0.5625, 0.5026, 0.625, 0.5028, 0.6849, 0.5, 0.6875, 0.5, 0.625, 0.5028, 0.6849, 0.5616, 0.6846, 0.5625, 0.6875, 0.5, 0.6875, 0.6056, 0.577, 0.5617, 0.5654, 0.5625, 0.5625, 0.6081, 0.5742, 0.5616, 0.6846, 0.609, 0.6754, 0.6118, 0.6785, 0.5625, 0.6875, 0.6105, 0.625, 0.6056, 0.577, 0.6081, 0.5742, 0.6132, 0.625, 0.609, 0.6754, 0.6105, 0.625, 0.6132, 0.625, 0.6118, 0.6785, 0.5314, 0.625, 0.5329, 0.5958, 0.5329, 0.5958, 0.5314, 0.625, 0.5329, 0.6542, 0.5314, 0.625, 0.5314, 0.625, 0.5329, 0.6542, 0.5523, 0.5973, 0.5784, 0.6059, 0.5784, 0.6059, 0.5523, 0.5973, 0.5784, 0.6059, 0.5808, 0.625, 0.5808, 0.625, 0.5784, 0.6059, 0.5329, 0.5958, 0.5314, 0.625, 0.5026, 0.625, 0.5028, 0.5651, 0.5523, 0.5973, 0.5329, 0.5958, 0.5028, 0.5651, 0.5617, 0.5654, 0.5314, 0.625, 0.5329, 0.6542, 0.5028, 0.6849, 0.5026, 0.625, 0.5329, 0.6542, 0.5519, 0.6523, 0.5616, 0.6846, 0.5028, 0.6849, 0.5784, 0.6059, 0.5523, 0.5973, 0.5617, 0.5654, 0.6056, 0.577, 0.5519, 0.6523, 0.5789, 0.6445, 0.609, 0.6754, 0.5616, 0.6846, 0.5808, 0.625, 0.5784, 0.6059, 0.6056, 0.577, 0.6105, 0.625, 0.5789, 0.6445, 0.5808, 0.625, 0.6105, 0.625, 0.609, 0.6754, 0.5808, 0.625, 0.5789, 0.6445, 0.5789, 0.6445, 0.5808, 0.625, 0.5789, 0.6445, 0.5519, 0.6523, 0.5519, 0.6523, 0.5789, 0.6445, 0.5519, 0.6523, 0.5329, 0.6542, 0.5329, 0.6542, 0.5519, 0.6523, 0.5329, 0.5958, 0.5523, 0.5973, 0.5523, 0.5973, 0.5329, 0.5958, 0.5329, 0.5958, 0.5523, 0.5973, 0.5625, 0.625, 0.5314, 0.625, 0.5314, 0.625, 0.5625, 0.625, 0.5519, 0.6523, 0.5329, 0.6542, 0.5625, 0.625, 0.5808, 0.625, 0.5789, 0.6445, 0.5519, 0.6523, 0.5523, 0.5973, 0.5784, 0.6059, 0.5808, 0.625, 0.5625, 0.625, 0.5798, 0.6349, 0.5798, 0.6349, 0.5798, 0.6349, 0.5798, 0.6349, 0.5519, 0.6523, 0.5329, 0.6542, 0.5329, 0.6542, 0.5519, 0.6523, 0.5808, 0.625, 0.5796, 0.6153, 0.5796, 0.6153, 0.5808, 0.625, 0.5523, 0.5973, 0.5784, 0.6059, 0.5784, 0.6059, 0.5523, 0.5973, 0.5329, 0.6542, 0.5314, 0.625, 0.5314, 0.625, 0.5329, 0.6542, 0.5314, 0.625, 0.5329, 0.5958, 0.5329, 0.5958, 0.5314, 0.625, 0.5329, 0.5958, 0.5314, 0.625, 0.5314, 0.625, 0.5329, 0.5958, 0.5314, 0.625, 0.5329, 0.6542, 0.5329, 0.6542, 0.5314, 0.625, 0.5329, 0.5958, 0.5329, 0.5958, 0.5329, 0.5958, 0.5329, 0.5958, 0.5329, 0.6542, 0.5329, 0.6542, 0.5329, 0.6542, 0.5329, 0.6542, 0.5798, 0.6349, 0.5808, 0.625, 0.5808, 0.625, 0.5789, 0.6445, 0.5808, 0.625, 0.5796, 0.6153, 0.5784, 0.6059, 0.5808, 0.625, 0.5798, 0.6349, 0.5798, 0.6349, 0.5789, 0.6445, 0.5789, 0.6445, 0.5808, 0.625, 0.5798, 0.6349, 0.5789, 0.6445, 0.5808, 0.625, 0.5796, 0.6153, 0.5808, 0.625, 0.5808, 0.625, 0.5784, 0.6059, 0.5796, 0.6153, 0.5796, 0.6153, 0.5784, 0.6059, 0.5784, 0.6059, 0.5808, 0.625, 0.5798, 0.6349, 0.5798, 0.6349, 0.5808, 0.625, 0.5796, 0.6153, 0.5808, 0.625, 0.5808, 0.625, 0.5796, 0.6153, 0.5808, 0.625, 0.5798, 0.6349, 0.5798, 0.6349, 0.5808, 0.625, 0.5796, 0.6153, 0.5796, 0.6153, 0.5796, 0.6153, 0.5796, 0.6153, 0.5798, 0.6349, 0.5808, 0.625, 0.5808, 0.625, 0.5798, 0.6349, 0.5796, 0.6153, 0.5808, 0.625, 0.5808, 0.625, 0.5796, 0.6153])
me_cube.materials.append(mat_material)
me_cube.use_remesh_preserve_volume = False
me_cube.use_remesh_preserve_attributes = False
me_cube.use_mirror_z = True
me_cube.use_mirror_vertex_groups = False
me_cube.update()

# ---- objects
ob_keg = bpy.data.objects.new('Keg', me_cube)

# ---- transforms, parenting, visibility, modifiers, constraints
ob_keg.location = (0.0, 0.0, 0.0)
ob_keg.lock_rotations_4d = False
ob_keg.empty_display_type = 'ARROWS'
ob_keg.lineart.crease_threshold = 0.0
ob_keg.use_mesh_mirror_z = True

# ---- collection membership
col_collection.objects.link(ob_keg)

# ---- scene / render settings (as saved in the file)
scene.frame_start = 1; scene.frame_end = 250; scene.frame_set(1)
scene.render.engine = 'BLENDER_EEVEE_NEXT'
scene.cycles.use_denoising = False
scene.cycles.samples = 128
scene.cycles.sampling_pattern = 'TABULATED_SOBOL'
scene.cycles.use_adaptive_sampling = False
scene.cycles.use_light_tree = False
scene.view_settings.view_transform = 'Filmic'
bpy.context.view_layer.update()

# ---- added for rendering (the .blend has no active camera and no usable light): camera, sun
cam_auto = bpy.data.cameras.new('AutoCamera')
cam_auto.lens = 50.0
cam_auto.sensor_width = 36.0
cam_auto.clip_end = 1000.0
ob_auto_camera = bpy.data.objects.new('AutoCamera', cam_auto)
scene.collection.objects.link(ob_auto_camera)
ob_auto_camera.location = (8.33568, -9.95344, 9.51252)
ob_auto_camera.rotation_euler = (1.09748, -7.21219e-08, 0.694738)
scene.camera = ob_auto_camera
light_auto_sun = bpy.data.lights.new('AutoSun', 'SUN')
light_auto_sun.energy = 3.0
light_auto_sun.angle = 0.0523599
ob_auto_sun = bpy.data.objects.new('AutoSun', light_auto_sun)
scene.collection.objects.link(ob_auto_sun)
ob_auto_sun.rotation_euler = (0.872665, 0.174533, 0.523599)
bpy.context.view_layer.update()
